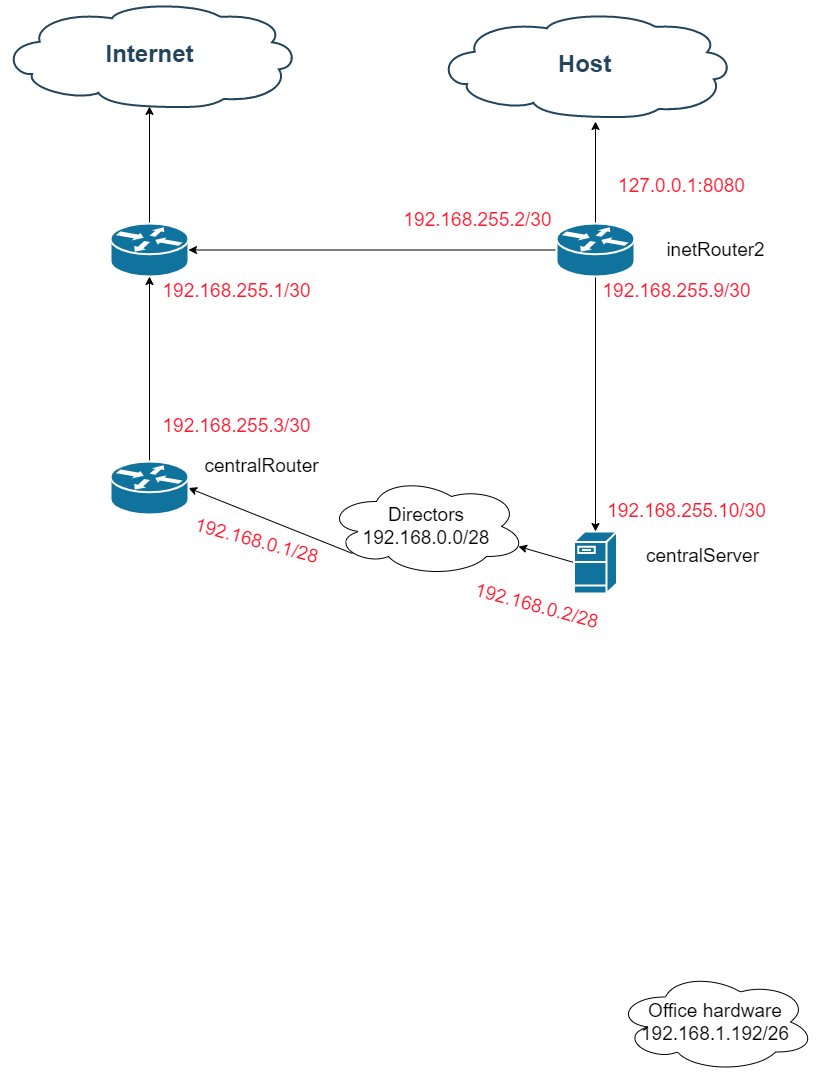

The diagram above was exported from draw.io. Its source (the exported page's mxGraphModel, read from the mxfile embedded in the PNG):
<mxGraphModel dx="1382" dy="774" grid="1" gridSize="10" guides="1" tooltips="1" connect="1" arrows="1" fold="1" page="1" pageScale="1" pageWidth="827" pageHeight="1169" background="none" math="0" shadow="0">
  <root>
    <mxCell id="0" />
    <mxCell id="1" parent="0" />
    <mxCell id="2109" value="Internet" style="shape=mxgraph.cisco.storage.cloud;html=1;dashed=0;strokeColor=#23445D;fillColor=#ffffff;strokeWidth=2;fontFamily=Helvetica;fontSize=24;fontColor=#23445D;align=center;fontStyle=1" parent="1" vertex="1">
      <mxGeometry x="685" y="30" width="296" height="106" as="geometry" />
    </mxCell>
    <mxCell id="pE9-BB8abVuNYEsKcYaH-2142" style="edgeStyle=orthogonalEdgeStyle;rounded=0;orthogonalLoop=1;jettySize=auto;html=1;exitX=0.5;exitY=0;exitDx=0;exitDy=0;exitPerimeter=0;entryX=0.5;entryY=0.99;entryDx=0;entryDy=0;entryPerimeter=0;" parent="1" source="2138" target="2109" edge="1">
      <mxGeometry relative="1" as="geometry" />
    </mxCell>
    <mxCell id="2138" value="" style="shape=mxgraph.cisco.routers.router;html=1;dashed=0;fillColor=#10739E;strokeColor=#ffffff;strokeWidth=2;verticalLabelPosition=bottom;verticalAlign=top;fontFamily=Helvetica;fontSize=36;fontColor=#FFB366" parent="1" vertex="1">
      <mxGeometry x="794" y="252" width="78" height="53" as="geometry" />
    </mxCell>
    <mxCell id="lZZYxWHhIhxKdaLGdrdt-2279" style="rounded=0;orthogonalLoop=1;jettySize=auto;html=1;exitX=0.13;exitY=0.77;exitDx=0;exitDy=0;exitPerimeter=0;entryX=1;entryY=0.5;entryDx=0;entryDy=0;entryPerimeter=0;fontSize=19;" parent="1" source="lZZYxWHhIhxKdaLGdrdt-2280" target="lZZYxWHhIhxKdaLGdrdt-2260" edge="1">
      <mxGeometry relative="1" as="geometry" />
    </mxCell>
    <mxCell id="lZZYxWHhIhxKdaLGdrdt-2306" style="edgeStyle=none;rounded=0;orthogonalLoop=1;jettySize=auto;html=1;exitX=0;exitY=0.5;exitDx=0;exitDy=0;exitPerimeter=0;entryX=0.96;entryY=0.7;entryDx=0;entryDy=0;entryPerimeter=0;fontSize=19;fontColor=#FF172E;" parent="1" source="lZZYxWHhIhxKdaLGdrdt-2258" target="lZZYxWHhIhxKdaLGdrdt-2280" edge="1">
      <mxGeometry relative="1" as="geometry" />
    </mxCell>
    <mxCell id="lZZYxWHhIhxKdaLGdrdt-2258" value="" style="shape=mxgraph.cisco.servers.fileserver;html=1;dashed=0;fillColor=#10739E;strokeColor=#ffffff;strokeWidth=2;verticalLabelPosition=bottom;verticalAlign=top;fontFamily=Helvetica;fontSize=36;fontColor=#FFB366" parent="1" vertex="1">
      <mxGeometry x="1257.5" y="560" width="43" height="62" as="geometry" />
    </mxCell>
    <mxCell id="lZZYxWHhIhxKdaLGdrdt-2275" style="edgeStyle=orthogonalEdgeStyle;rounded=0;orthogonalLoop=1;jettySize=auto;html=1;exitX=0.5;exitY=0;exitDx=0;exitDy=0;exitPerimeter=0;entryX=0.5;entryY=1;entryDx=0;entryDy=0;entryPerimeter=0;fontSize=19;" parent="1" source="lZZYxWHhIhxKdaLGdrdt-2260" target="2138" edge="1">
      <mxGeometry relative="1" as="geometry" />
    </mxCell>
    <mxCell id="lZZYxWHhIhxKdaLGdrdt-2260" value="" style="shape=mxgraph.cisco.routers.router;html=1;dashed=0;fillColor=#10739E;strokeColor=#ffffff;strokeWidth=2;verticalLabelPosition=bottom;verticalAlign=top;fontFamily=Helvetica;fontSize=36;fontColor=#FFB366" parent="1" vertex="1">
      <mxGeometry x="794" y="490" width="78" height="53" as="geometry" />
    </mxCell>
    <mxCell id="lZZYxWHhIhxKdaLGdrdt-2263" value="inetRouter2" style="text;html=1;align=center;verticalAlign=middle;resizable=0;points=[];autosize=1;strokeColor=none;fillColor=none;strokeWidth=1;fontSize=19;" parent="1" vertex="1">
      <mxGeometry x="1344" y="263.5" width="110" height="30" as="geometry" />
    </mxCell>
    <mxCell id="lZZYxWHhIhxKdaLGdrdt-2264" value="centralRouter" style="text;html=1;align=center;verticalAlign=middle;resizable=0;points=[];autosize=1;strokeColor=none;fillColor=none;strokeWidth=1;fontSize=19;" parent="1" vertex="1">
      <mxGeometry x="880" y="480" width="130" height="30" as="geometry" />
    </mxCell>
    <mxCell id="lZZYxWHhIhxKdaLGdrdt-2269" value="centralServer&lt;br&gt;" style="text;html=1;align=center;verticalAlign=middle;resizable=0;points=[];autosize=1;strokeColor=none;fillColor=none;strokeWidth=1;fontSize=19;" parent="1" vertex="1">
      <mxGeometry x="1321" y="570" width="130" height="30" as="geometry" />
    </mxCell>
    <mxCell id="lZZYxWHhIhxKdaLGdrdt-2280" value="Directors&lt;br&gt;192.168.0.0/28" style="ellipse;shape=cloud;whiteSpace=wrap;html=1;fontSize=19;strokeWidth=1;" parent="1" vertex="1">
      <mxGeometry x="1010" y="505" width="200" height="100" as="geometry" />
    </mxCell>
    <mxCell id="lZZYxWHhIhxKdaLGdrdt-2297" value="Office hardware&lt;br&gt;192.168.1.192/26" style="ellipse;shape=cloud;whiteSpace=wrap;html=1;fontSize=19;strokeWidth=1;" parent="1" vertex="1">
      <mxGeometry x="1299" y="1000.5" width="200" height="100" as="geometry" />
    </mxCell>
    <mxCell id="lZZYxWHhIhxKdaLGdrdt-2304" value="192.168.255.1/30" style="text;html=1;align=center;verticalAlign=middle;resizable=0;points=[];autosize=1;strokeColor=none;fillColor=none;strokeWidth=1;fontSize=19;fontColor=#FF172E;" parent="1" vertex="1">
      <mxGeometry x="840" y="305" width="160" height="30" as="geometry" />
    </mxCell>
    <mxCell id="lZZYxWHhIhxKdaLGdrdt-2308" value="192.168.255.2/30" style="text;html=1;align=center;verticalAlign=middle;resizable=0;points=[];autosize=1;strokeColor=none;fillColor=none;strokeWidth=1;fontSize=19;fontColor=#FF172E;" parent="1" vertex="1">
      <mxGeometry x="1081" y="233.5" width="160" height="30" as="geometry" />
    </mxCell>
    <mxCell id="lZZYxWHhIhxKdaLGdrdt-2312" value="192.168.0.1/28" style="text;html=1;align=center;verticalAlign=middle;resizable=0;points=[];autosize=1;strokeColor=none;fillColor=none;strokeWidth=1;fontSize=19;fontColor=#FF172E;rotation=15;" parent="1" vertex="1">
      <mxGeometry x="870" y="555" width="140" height="30" as="geometry" />
    </mxCell>
    <mxCell id="DrXIlYQpoaqVVUPRo1dX-2141" style="edgeStyle=orthogonalEdgeStyle;rounded=0;orthogonalLoop=1;jettySize=auto;html=1;exitX=0.5;exitY=0;exitDx=0;exitDy=0;exitPerimeter=0;" parent="1" source="DrXIlYQpoaqVVUPRo1dX-2139" edge="1">
      <mxGeometry relative="1" as="geometry">
        <mxPoint x="1279" y="150" as="targetPoint" />
      </mxGeometry>
    </mxCell>
    <mxCell id="pE9-BB8abVuNYEsKcYaH-2138" style="edgeStyle=orthogonalEdgeStyle;rounded=0;orthogonalLoop=1;jettySize=auto;html=1;exitX=0;exitY=0.5;exitDx=0;exitDy=0;exitPerimeter=0;entryX=1;entryY=0.5;entryDx=0;entryDy=0;entryPerimeter=0;" parent="1" source="DrXIlYQpoaqVVUPRo1dX-2139" target="2138" edge="1">
      <mxGeometry relative="1" as="geometry" />
    </mxCell>
    <mxCell id="pE9-BB8abVuNYEsKcYaH-2143" style="edgeStyle=orthogonalEdgeStyle;rounded=0;orthogonalLoop=1;jettySize=auto;html=1;exitX=0.5;exitY=1;exitDx=0;exitDy=0;exitPerimeter=0;entryX=0.5;entryY=0;entryDx=0;entryDy=0;entryPerimeter=0;" parent="1" source="DrXIlYQpoaqVVUPRo1dX-2139" target="lZZYxWHhIhxKdaLGdrdt-2258" edge="1">
      <mxGeometry relative="1" as="geometry" />
    </mxCell>
    <mxCell id="DrXIlYQpoaqVVUPRo1dX-2139" value="" style="shape=mxgraph.cisco.routers.router;html=1;dashed=0;fillColor=#10739E;strokeColor=#ffffff;strokeWidth=2;verticalLabelPosition=bottom;verticalAlign=top;fontFamily=Helvetica;fontSize=36;fontColor=#FFB366" parent="1" vertex="1">
      <mxGeometry x="1240" y="252" width="78" height="53" as="geometry" />
    </mxCell>
    <mxCell id="DrXIlYQpoaqVVUPRo1dX-2145" value="192.168.0.2/28" style="text;html=1;align=center;verticalAlign=middle;resizable=0;points=[];autosize=1;strokeColor=none;fillColor=none;strokeWidth=1;fontSize=19;fontColor=#FF172E;rotation=15;" parent="1" vertex="1">
      <mxGeometry x="1150" y="620" width="140" height="30" as="geometry" />
    </mxCell>
    <mxCell id="pE9-BB8abVuNYEsKcYaH-2139" value="192.168.255.3/30" style="text;html=1;align=center;verticalAlign=middle;resizable=0;points=[];autosize=1;strokeColor=none;fillColor=none;strokeWidth=1;fontSize=19;fontColor=#FF172E;" parent="1" vertex="1">
      <mxGeometry x="840" y="440" width="160" height="30" as="geometry" />
    </mxCell>
    <mxCell id="pE9-BB8abVuNYEsKcYaH-2141" value="Host" style="shape=mxgraph.cisco.storage.cloud;html=1;dashed=0;strokeColor=#23445D;fillColor=#ffffff;strokeWidth=2;fontFamily=Helvetica;fontSize=24;fontColor=#23445D;align=center;fontStyle=1" parent="1" vertex="1">
      <mxGeometry x="1120" y="40" width="296" height="106" as="geometry" />
    </mxCell>
    <mxCell id="pE9-BB8abVuNYEsKcYaH-2144" value="192.168.255.9/30" style="text;html=1;align=center;verticalAlign=middle;resizable=0;points=[];autosize=1;strokeColor=none;fillColor=none;strokeWidth=1;fontSize=19;fontColor=#FF172E;" parent="1" vertex="1">
      <mxGeometry x="1280" y="305" width="160" height="30" as="geometry" />
    </mxCell>
    <mxCell id="pE9-BB8abVuNYEsKcYaH-2145" value="192.168.255.10/30" style="text;html=1;align=center;verticalAlign=middle;resizable=0;points=[];autosize=1;strokeColor=none;fillColor=none;strokeWidth=1;fontSize=19;fontColor=#FF172E;" parent="1" vertex="1">
      <mxGeometry x="1285" y="525" width="170" height="30" as="geometry" />
    </mxCell>
    <mxCell id="pE9-BB8abVuNYEsKcYaH-2146" value="127.0.0.1:8080" style="text;html=1;align=center;verticalAlign=middle;resizable=0;points=[];autosize=1;strokeColor=none;fillColor=none;strokeWidth=1;fontSize=19;fontColor=#FF172E;" parent="1" vertex="1">
      <mxGeometry x="1295" y="200" width="140" height="30" as="geometry" />
    </mxCell>
  </root>
</mxGraphModel>